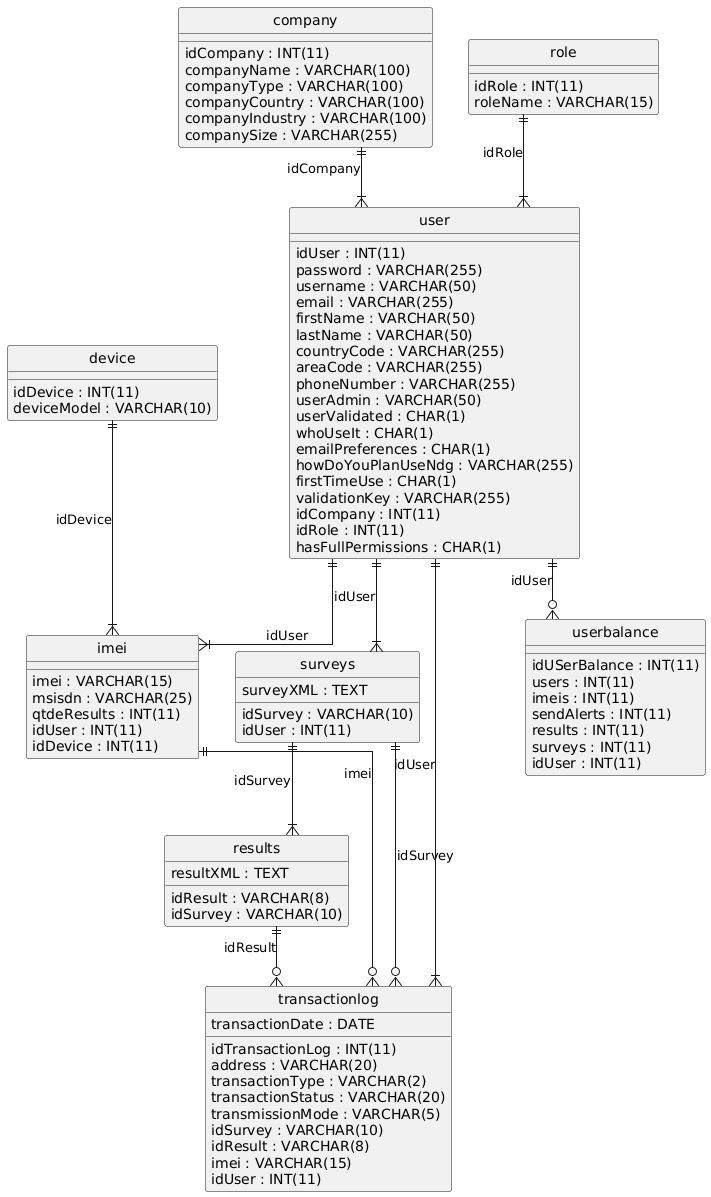

The diagram above was rendered by PlantUML. Its source (embedded in the PNG):
@startuml
hide circle
skinparam linetype ortho

entity "company" as company {
  idCompany : INT(11)
  companyName : VARCHAR(100)
  companyType : VARCHAR(100)
  companyCountry : VARCHAR(100)
  companyIndustry : VARCHAR(100)
  companySize : VARCHAR(255)
}

entity "device" as device {
  idDevice : INT(11)
  deviceModel : VARCHAR(10)
}

entity "role" as role {
  idRole : INT(11)
  roleName : VARCHAR(15)
}

entity "user" as user {
  idUser : INT(11)
  password : VARCHAR(255)
  username : VARCHAR(50)
  email : VARCHAR(255)
  firstName : VARCHAR(50)
  lastName : VARCHAR(50)
  countryCode : VARCHAR(255)
  areaCode : VARCHAR(255)
  phoneNumber : VARCHAR(255)
  userAdmin : VARCHAR(50)
  userValidated : CHAR(1)
  whoUseIt : CHAR(1)
  emailPreferences : CHAR(1)
  howDoYouPlanUseNdg : VARCHAR(255)
  firstTimeUse : CHAR(1)
  validationKey : VARCHAR(255)
  idCompany : INT(11)
  idRole : INT(11)
  hasFullPermissions : CHAR(1)
}

entity "imei" as imei {
  imei : VARCHAR(15)
  msisdn : VARCHAR(25)
  qtdeResults : INT(11)
  idUser : INT(11)
  idDevice : INT(11)
}

entity "surveys" as surveys {
  idSurvey : VARCHAR(10)
  surveyXML : TEXT
  idUser : INT(11)
}

entity "results" as results {
  idResult : VARCHAR(8)
  resultXML : TEXT
  idSurvey : VARCHAR(10)
}

entity "transactionlog" as transactionlog {
  idTransactionLog : INT(11)
  address : VARCHAR(20)
  transactionType : VARCHAR(2)
  transactionStatus : VARCHAR(20)
  transmissionMode : VARCHAR(5)
  transactionDate : DATE
  idSurvey : VARCHAR(10)
  idResult : VARCHAR(8)
  imei : VARCHAR(15)
  idUser : INT(11)
}

entity "userbalance" as userbalance {
  idUSerBalance : INT(11)
  users : INT(11)
  imeis : INT(11)
  sendAlerts : INT(11)
  results : INT(11)
  surveys : INT(11)
  idUser : INT(11)
}

company ||--|{ user : "idCompany"
role ||--|{ user : "idRole"
device ||--|{ imei : "idDevice"
user ||--|{ imei : "idUser"
user ||--|{ surveys : "idUser"
surveys ||--|{ results : "idSurvey"
results ||--o{ transactionlog : "idResult"
surveys ||--o{ transactionlog : "idSurvey"
user ||--|{ transactionlog : "idUser"
imei ||--o{ transactionlog : "imei"
user ||--o{ userbalance : "idUser"
@enduml